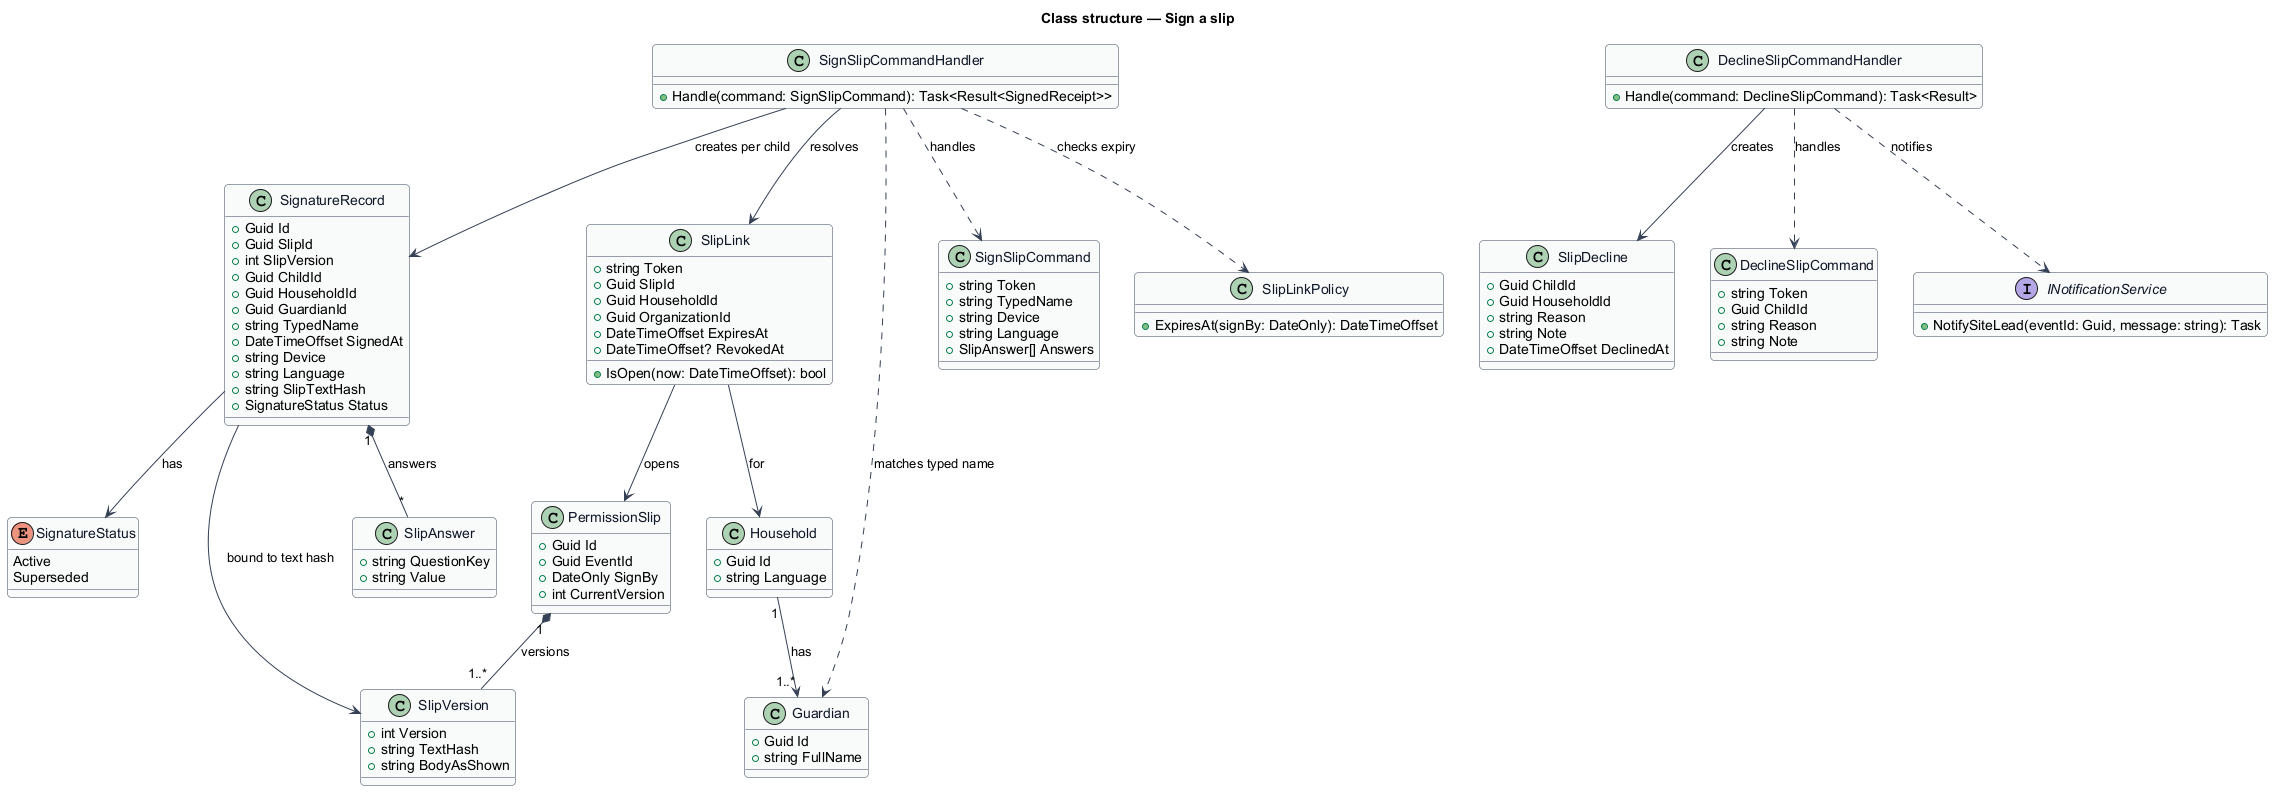

The diagram above was rendered by PlantUML. Its source (embedded in the PNG):
@startuml
' --- shared skin header ---
skinparam backgroundColor #FFFFFF
skinparam shadowing false
skinparam roundcorner 8
skinparam defaultFontName Arial
skinparam ArrowColor #344054
skinparam class {
  BorderColor #344054
  FontColor #101828
  BackgroundColor #F9FAFB
}
' --------------------------
title Class structure — Sign a slip

enum SignatureStatus {
  Active
  Superseded
}

class SlipLink {
  +string Token
  +Guid SlipId
  +Guid HouseholdId
  +Guid OrganizationId
  +DateTimeOffset ExpiresAt
  +DateTimeOffset? RevokedAt
  +IsOpen(now: DateTimeOffset): bool
}

class PermissionSlip {
  +Guid Id
  +Guid EventId
  +DateOnly SignBy
  +int CurrentVersion
}

class SlipVersion {
  +int Version
  +string TextHash
  +string BodyAsShown
}

class Household {
  +Guid Id
  +string Language
}

class Guardian {
  +Guid Id
  +string FullName
}

class SignatureRecord {
  +Guid Id
  +Guid SlipId
  +int SlipVersion
  +Guid ChildId
  +Guid HouseholdId
  +Guid GuardianId
  +string TypedName
  +DateTimeOffset SignedAt
  +string Device
  +string Language
  +string SlipTextHash
  +SignatureStatus Status
}

class SlipAnswer {
  +string QuestionKey
  +string Value
}

class SlipDecline {
  +Guid ChildId
  +Guid HouseholdId
  +string Reason
  +string Note
  +DateTimeOffset DeclinedAt
}

class SignSlipCommand {
  +string Token
  +string TypedName
  +string Device
  +string Language
  +SlipAnswer[] Answers
}

class DeclineSlipCommand {
  +string Token
  +Guid ChildId
  +string Reason
  +string Note
}

class SignSlipCommandHandler {
  +Handle(command: SignSlipCommand): Task<Result<SignedReceipt>>
}

class DeclineSlipCommandHandler {
  +Handle(command: DeclineSlipCommand): Task<Result>
}

class SlipLinkPolicy {
  +ExpiresAt(signBy: DateOnly): DateTimeOffset
}

interface INotificationService {
  +NotifySiteLead(eventId: Guid, message: string): Task
}

SlipLink --> PermissionSlip : opens
SlipLink --> Household : for
Household "1" --> "1..*" Guardian : has
PermissionSlip "1" *-- "1..*" SlipVersion : versions
SignatureRecord --> SlipVersion : bound to text hash
SignatureRecord --> SignatureStatus : has
SignatureRecord "1" *-- "*" SlipAnswer : answers
SignSlipCommandHandler ..> SignSlipCommand : handles
SignSlipCommandHandler --> SlipLink : resolves
SignSlipCommandHandler ..> Guardian : matches typed name
SignSlipCommandHandler --> SignatureRecord : creates per child
SignSlipCommandHandler ..> SlipLinkPolicy : checks expiry
DeclineSlipCommandHandler ..> DeclineSlipCommand : handles
DeclineSlipCommandHandler --> SlipDecline : creates
DeclineSlipCommandHandler ..> INotificationService : notifies
@enduml